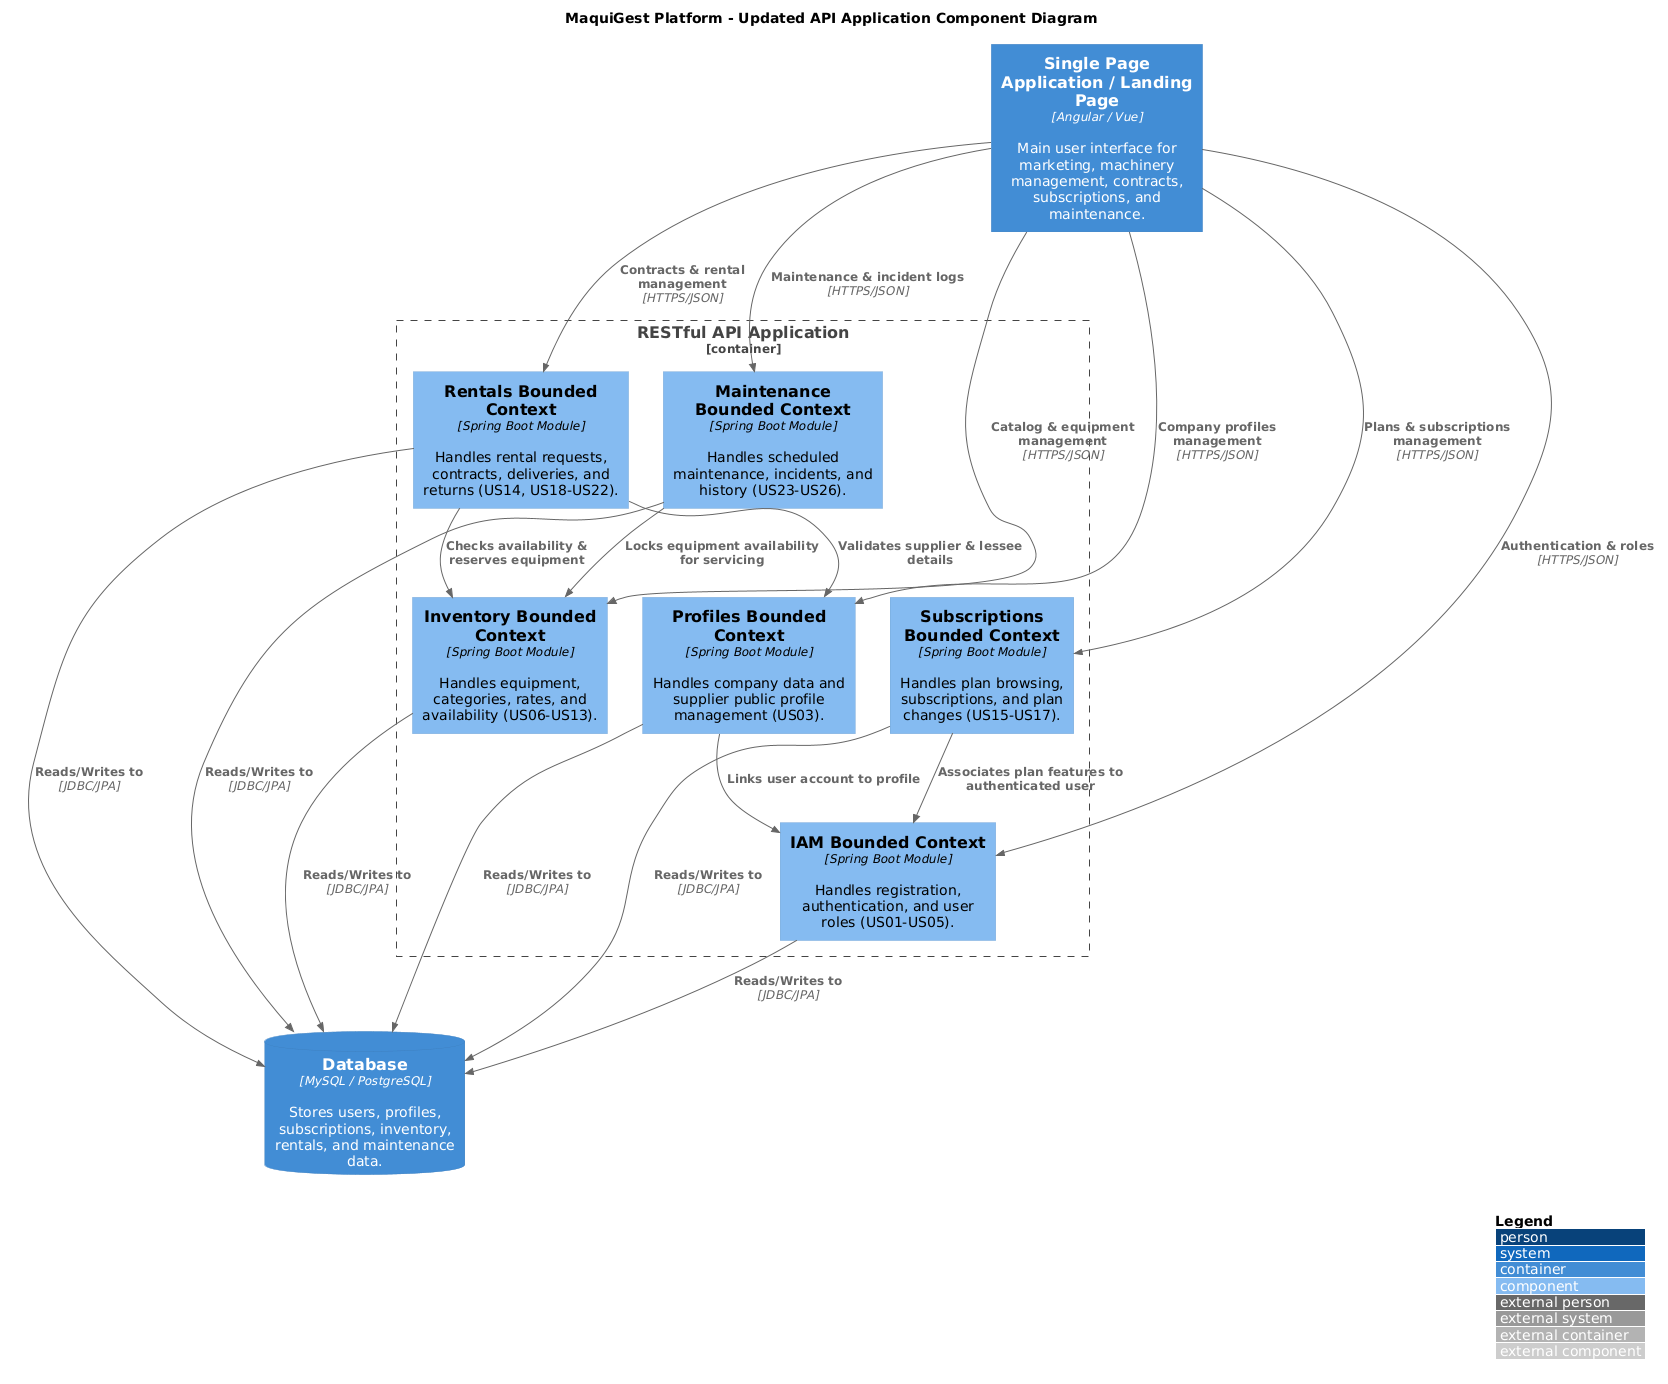

The diagram above was rendered by PlantUML. Its source (embedded in the PNG):
@startuml
!include https://raw.githubusercontent.com/plantuml-stdlib/C4-PlantUML/master/C4_Component.puml

LAYOUT_WITH_LEGEND()

title MaquiGest Platform - Updated API Application Component Diagram

Container(spa, "Single Page Application / Landing Page", "Angular / Vue", "Main user interface for marketing, machinery management, contracts, subscriptions, and maintenance.")
ContainerDb(database, "Database", "MySQL / PostgreSQL", "Stores users, profiles, subscriptions, inventory, rentals, and maintenance data.")

Container_Boundary(api, "RESTful API Application") {
    Component(iam_bc, "IAM Bounded Context", "Spring Boot Module", "Handles registration, authentication, and user roles (US01-US05).")
    Component(profiles_bc, "Profiles Bounded Context", "Spring Boot Module", "Handles company data and supplier public profile management (US03).")
    Component(subscriptions_bc, "Subscriptions Bounded Context", "Spring Boot Module", "Handles plan browsing, subscriptions, and plan changes (US15-US17).")
    Component(inventory_bc, "Inventory Bounded Context", "Spring Boot Module", "Handles equipment, categories, rates, and availability (US06-US13).")
    Component(rentals_bc, "Rentals Bounded Context", "Spring Boot Module", "Handles rental requests, contracts, deliveries, and returns (US14, US18-US22).")
    Component(maintenance_bc, "Maintenance Bounded Context", "Spring Boot Module", "Handles scheduled maintenance, incidents, and history (US23-US26).")
}

' SPA to Bounded Contexts
Rel(spa, iam_bc, "Authentication & roles", "HTTPS/JSON")
Rel(spa, profiles_bc, "Company profiles management", "HTTPS/JSON")
Rel(spa, subscriptions_bc, "Plans & subscriptions management", "HTTPS/JSON")
Rel(spa, inventory_bc, "Catalog & equipment management", "HTTPS/JSON")
Rel(spa, rentals_bc, "Contracts & rental management", "HTTPS/JSON")
Rel(spa, maintenance_bc, "Maintenance & incident logs", "HTTPS/JSON")

' Relationships between Bounded Contexts
Rel(rentals_bc, inventory_bc, "Checks availability & reserves equipment")
Rel(rentals_bc, profiles_bc, "Validates supplier & lessee details")
Rel(maintenance_bc, inventory_bc, "Locks equipment availability for servicing")
Rel(profiles_bc, iam_bc, "Links user account to profile")
Rel(subscriptions_bc, iam_bc, "Associates plan features to authenticated user")

' Bounded Contexts to Database
Rel(iam_bc, database, "Reads/Writes to", "JDBC/JPA")
Rel(profiles_bc, database, "Reads/Writes to", "JDBC/JPA")
Rel(subscriptions_bc, database, "Reads/Writes to", "JDBC/JPA")
Rel(inventory_bc, database, "Reads/Writes to", "JDBC/JPA")
Rel(rentals_bc, database, "Reads/Writes to", "JDBC/JPA")
Rel(maintenance_bc, database, "Reads/Writes to", "JDBC/JPA")
@enduml